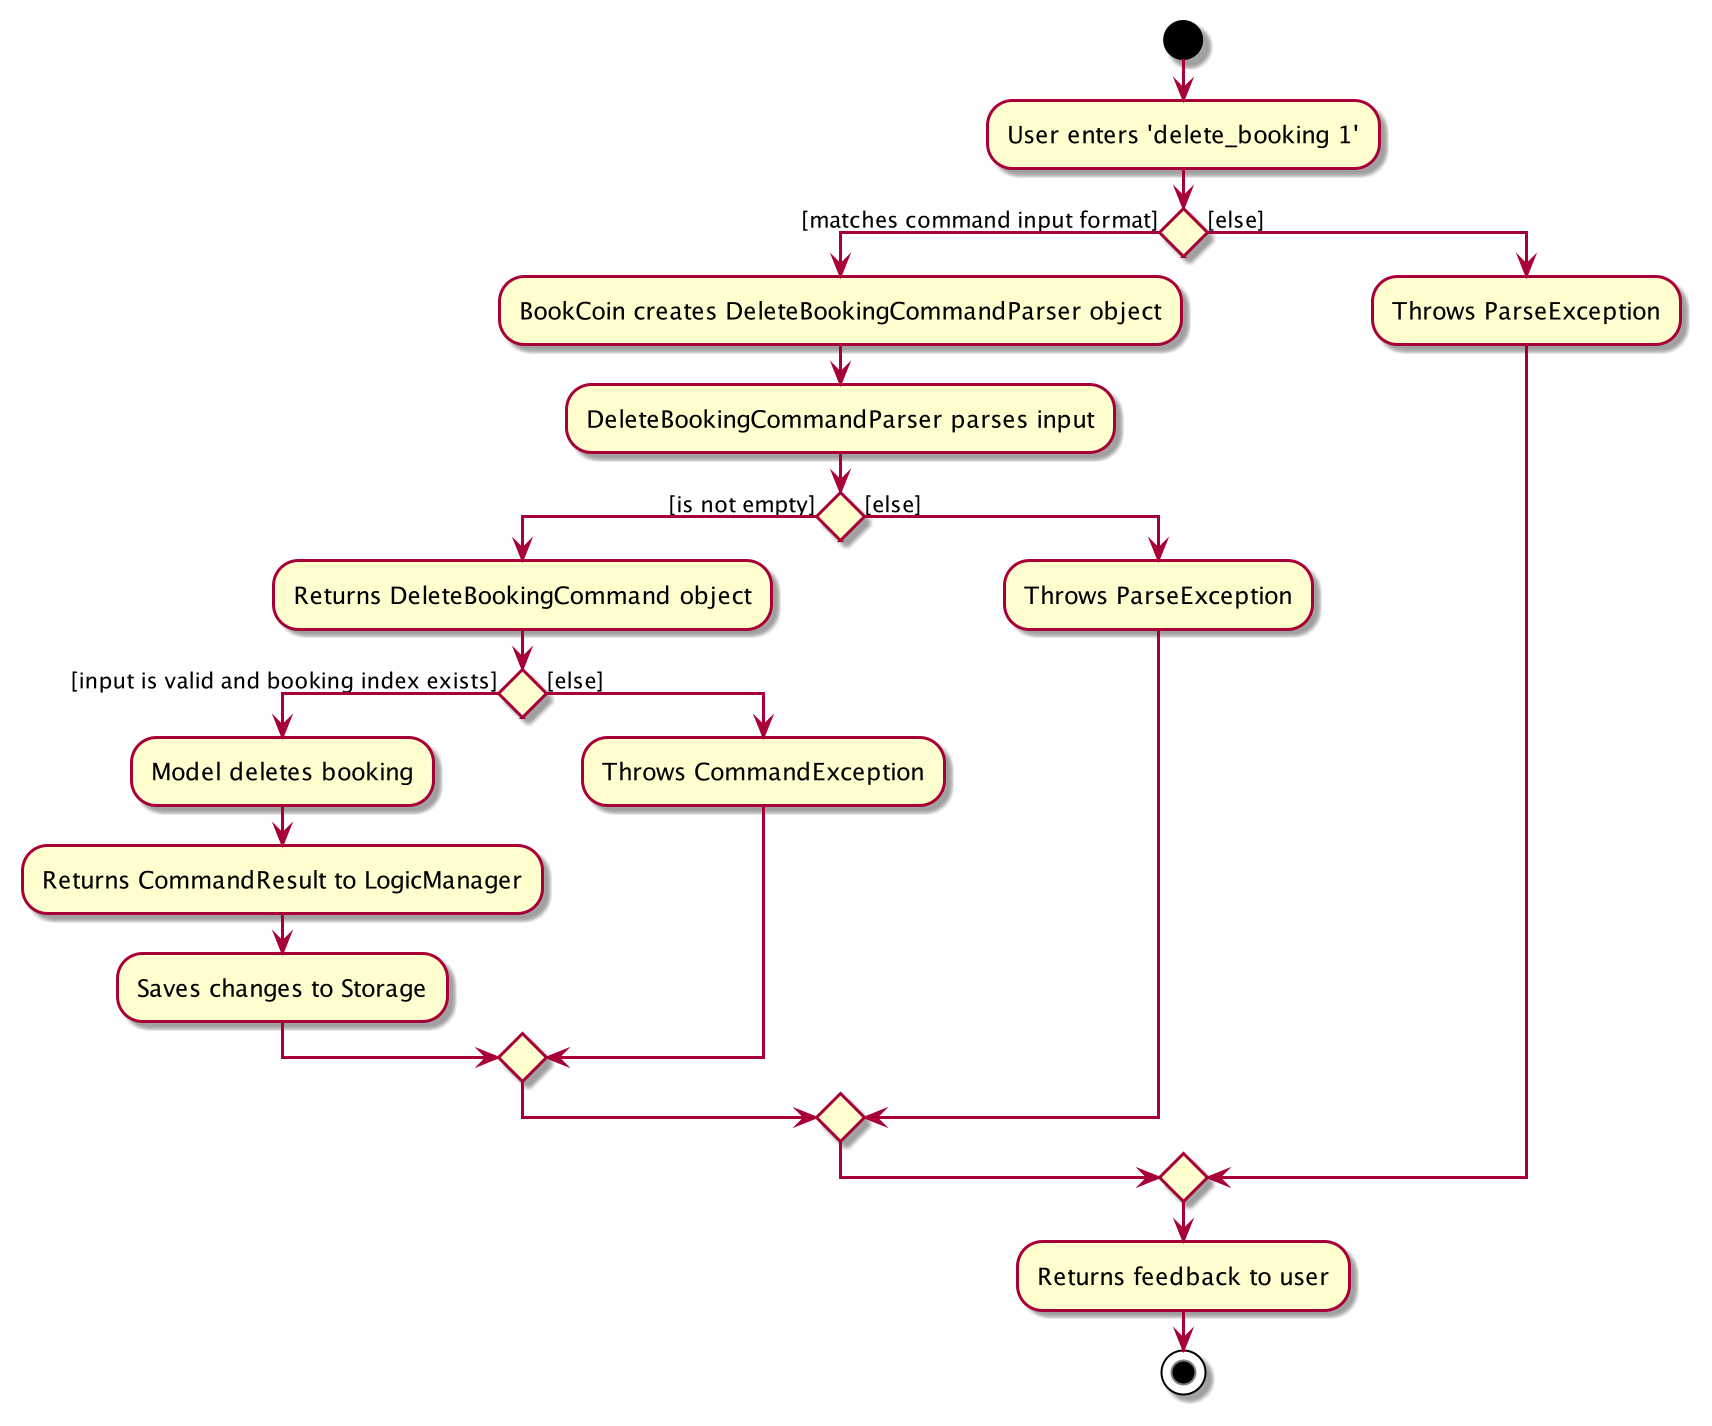

The diagram above was rendered by PlantUML. Its source (embedded in the PNG):
@startuml

start
:User enters 'delete_booking 1';

    if () then ([matches command input format])
    :BookCoin creates DeleteBookingCommandParser object;
    :DeleteBookingCommandParser parses input;
        if () then ([is not empty])
            :Returns DeleteBookingCommand object;
            if () then ([input is valid and booking index exists])
                :Model deletes booking;
                :Returns CommandResult to LogicManager;
                :Saves changes to Storage;
            else ([else])
                :Throws CommandException;
            endif
        else ([else])
            :Throws ParseException;
        endif
    else ([else])
        :Throws ParseException;
    endif

:Returns feedback to user;

stop

@enduml